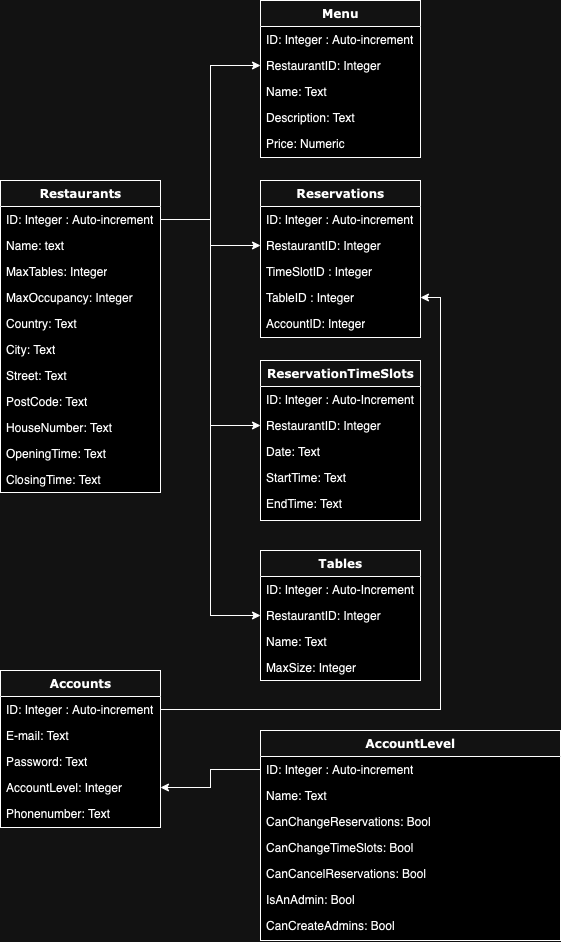

The diagram above was exported from draw.io. Its source (the exported page's mxGraphModel, read from the mxfile embedded in the PNG):
<mxGraphModel dx="838" dy="1409" grid="1" gridSize="10" guides="1" tooltips="1" connect="1" arrows="1" fold="1" page="1" pageScale="1" pageWidth="1100" pageHeight="850" background="none" math="0" shadow="0">
  <root>
    <mxCell id="0" />
    <mxCell id="1" parent="0" />
    <mxCell id="78961159f06e98e8-17" value="Accounts" style="swimlane;html=1;fontStyle=1;align=center;verticalAlign=top;childLayout=stackLayout;horizontal=1;startSize=26;horizontalStack=0;resizeParent=1;resizeLast=0;collapsible=1;marginBottom=0;swimlaneFillColor=#ffffff;rounded=0;shadow=0;comic=0;labelBackgroundColor=none;strokeWidth=1;fillColor=none;fontFamily=Verdana;fontSize=12" parent="1" vertex="1">
      <mxGeometry x="300" y="280" width="160" height="157" as="geometry" />
    </mxCell>
    <mxCell id="78961159f06e98e8-21" value="ID: Integer : Auto-increment" style="text;html=1;strokeColor=none;fillColor=none;align=left;verticalAlign=top;spacingLeft=4;spacingRight=4;whiteSpace=wrap;overflow=hidden;rotatable=0;points=[[0,0.5],[1,0.5]];portConstraint=eastwest;" parent="78961159f06e98e8-17" vertex="1">
      <mxGeometry y="26" width="160" height="26" as="geometry" />
    </mxCell>
    <mxCell id="78961159f06e98e8-23" value="E-mail: Text" style="text;html=1;strokeColor=none;fillColor=none;align=left;verticalAlign=top;spacingLeft=4;spacingRight=4;whiteSpace=wrap;overflow=hidden;rotatable=0;points=[[0,0.5],[1,0.5]];portConstraint=eastwest;" parent="78961159f06e98e8-17" vertex="1">
      <mxGeometry y="52" width="160" height="26" as="geometry" />
    </mxCell>
    <mxCell id="78961159f06e98e8-25" value="Password: Text" style="text;html=1;strokeColor=none;fillColor=none;align=left;verticalAlign=top;spacingLeft=4;spacingRight=4;whiteSpace=wrap;overflow=hidden;rotatable=0;points=[[0,0.5],[1,0.5]];portConstraint=eastwest;" parent="78961159f06e98e8-17" vertex="1">
      <mxGeometry y="78" width="160" height="26" as="geometry" />
    </mxCell>
    <mxCell id="78961159f06e98e8-26" value="AccountLevel: Integer" style="text;html=1;strokeColor=none;fillColor=none;align=left;verticalAlign=top;spacingLeft=4;spacingRight=4;whiteSpace=wrap;overflow=hidden;rotatable=0;points=[[0,0.5],[1,0.5]];portConstraint=eastwest;" parent="78961159f06e98e8-17" vertex="1">
      <mxGeometry y="104" width="160" height="26" as="geometry" />
    </mxCell>
    <mxCell id="UMgpg-vryrdrPjCXci4V-1" value="Phonenumber: Text" style="text;html=1;strokeColor=none;fillColor=none;align=left;verticalAlign=top;spacingLeft=4;spacingRight=4;whiteSpace=wrap;overflow=hidden;rotatable=0;points=[[0,0.5],[1,0.5]];portConstraint=eastwest;" vertex="1" parent="78961159f06e98e8-17">
      <mxGeometry y="130" width="160" height="26" as="geometry" />
    </mxCell>
    <mxCell id="78961159f06e98e8-43" value="Reservations" style="swimlane;html=1;fontStyle=1;align=center;verticalAlign=top;childLayout=stackLayout;horizontal=1;startSize=26;horizontalStack=0;resizeParent=1;resizeLast=0;collapsible=1;marginBottom=0;swimlaneFillColor=#ffffff;rounded=0;shadow=0;comic=0;labelBackgroundColor=none;strokeWidth=1;fillColor=none;fontFamily=Verdana;fontSize=12" parent="1" vertex="1">
      <mxGeometry x="560" y="-210" width="160" height="157" as="geometry" />
    </mxCell>
    <mxCell id="78961159f06e98e8-44" value="ID: Integer : Auto-increment" style="text;html=1;strokeColor=none;fillColor=none;align=left;verticalAlign=top;spacingLeft=4;spacingRight=4;whiteSpace=wrap;overflow=hidden;rotatable=0;points=[[0,0.5],[1,0.5]];portConstraint=eastwest;" parent="78961159f06e98e8-43" vertex="1">
      <mxGeometry y="26" width="160" height="26" as="geometry" />
    </mxCell>
    <mxCell id="UMgpg-vryrdrPjCXci4V-22" value="RestaurantID: Integer" style="text;html=1;strokeColor=none;fillColor=none;align=left;verticalAlign=top;spacingLeft=4;spacingRight=4;whiteSpace=wrap;overflow=hidden;rotatable=0;points=[[0,0.5],[1,0.5]];portConstraint=eastwest;" vertex="1" parent="78961159f06e98e8-43">
      <mxGeometry y="52" width="160" height="26" as="geometry" />
    </mxCell>
    <mxCell id="78961159f06e98e8-45" value="TimeSlotID : Integer" style="text;html=1;strokeColor=none;fillColor=none;align=left;verticalAlign=top;spacingLeft=4;spacingRight=4;whiteSpace=wrap;overflow=hidden;rotatable=0;points=[[0,0.5],[1,0.5]];portConstraint=eastwest;" parent="78961159f06e98e8-43" vertex="1">
      <mxGeometry y="78" width="160" height="26" as="geometry" />
    </mxCell>
    <mxCell id="78961159f06e98e8-49" value="TableID : Integer" style="text;html=1;strokeColor=none;fillColor=none;align=left;verticalAlign=top;spacingLeft=4;spacingRight=4;whiteSpace=wrap;overflow=hidden;rotatable=0;points=[[0,0.5],[1,0.5]];portConstraint=eastwest;" parent="78961159f06e98e8-43" vertex="1">
      <mxGeometry y="104" width="160" height="26" as="geometry" />
    </mxCell>
    <mxCell id="78961159f06e98e8-50" value="AccountID: Integer" style="text;html=1;strokeColor=none;fillColor=none;align=left;verticalAlign=top;spacingLeft=4;spacingRight=4;whiteSpace=wrap;overflow=hidden;rotatable=0;points=[[0,0.5],[1,0.5]];portConstraint=eastwest;" parent="78961159f06e98e8-43" vertex="1">
      <mxGeometry y="130" width="160" height="26" as="geometry" />
    </mxCell>
    <mxCell id="78961159f06e98e8-56" value="Tables" style="swimlane;html=1;fontStyle=1;align=center;verticalAlign=top;childLayout=stackLayout;horizontal=1;startSize=26;horizontalStack=0;resizeParent=1;resizeLast=0;collapsible=1;marginBottom=0;swimlaneFillColor=#ffffff;rounded=0;shadow=0;comic=0;labelBackgroundColor=none;strokeWidth=1;fillColor=none;fontFamily=Verdana;fontSize=12" parent="1" vertex="1">
      <mxGeometry x="560" y="160" width="160" height="130" as="geometry" />
    </mxCell>
    <mxCell id="78961159f06e98e8-57" value="ID: Integer : Auto-Increment" style="text;html=1;strokeColor=none;fillColor=none;align=left;verticalAlign=top;spacingLeft=4;spacingRight=4;whiteSpace=wrap;overflow=hidden;rotatable=0;points=[[0,0.5],[1,0.5]];portConstraint=eastwest;" parent="78961159f06e98e8-56" vertex="1">
      <mxGeometry y="26" width="160" height="26" as="geometry" />
    </mxCell>
    <mxCell id="UMgpg-vryrdrPjCXci4V-24" value="RestaurantID: Integer" style="text;html=1;strokeColor=none;fillColor=none;align=left;verticalAlign=top;spacingLeft=4;spacingRight=4;whiteSpace=wrap;overflow=hidden;rotatable=0;points=[[0,0.5],[1,0.5]];portConstraint=eastwest;" vertex="1" parent="78961159f06e98e8-56">
      <mxGeometry y="52" width="160" height="26" as="geometry" />
    </mxCell>
    <mxCell id="78961159f06e98e8-58" value="Name: Text" style="text;html=1;strokeColor=none;fillColor=none;align=left;verticalAlign=top;spacingLeft=4;spacingRight=4;whiteSpace=wrap;overflow=hidden;rotatable=0;points=[[0,0.5],[1,0.5]];portConstraint=eastwest;" parent="78961159f06e98e8-56" vertex="1">
      <mxGeometry y="78" width="160" height="26" as="geometry" />
    </mxCell>
    <mxCell id="78961159f06e98e8-59" value="MaxSize: Integer" style="text;html=1;strokeColor=none;fillColor=none;align=left;verticalAlign=top;spacingLeft=4;spacingRight=4;whiteSpace=wrap;overflow=hidden;rotatable=0;points=[[0,0.5],[1,0.5]];portConstraint=eastwest;" parent="78961159f06e98e8-56" vertex="1">
      <mxGeometry y="104" width="160" height="26" as="geometry" />
    </mxCell>
    <mxCell id="78961159f06e98e8-95" value="ReservationTimeSlots" style="swimlane;html=1;fontStyle=1;align=center;verticalAlign=top;childLayout=stackLayout;horizontal=1;startSize=26;horizontalStack=0;resizeParent=1;resizeLast=0;collapsible=1;marginBottom=0;swimlaneFillColor=#ffffff;rounded=0;shadow=0;comic=0;labelBackgroundColor=none;strokeWidth=1;fillColor=none;fontFamily=Verdana;fontSize=12" parent="1" vertex="1">
      <mxGeometry x="560" y="-30" width="160" height="160" as="geometry" />
    </mxCell>
    <mxCell id="78961159f06e98e8-96" value="ID: Integer : Auto-Increment" style="text;html=1;strokeColor=none;fillColor=none;align=left;verticalAlign=top;spacingLeft=4;spacingRight=4;whiteSpace=wrap;overflow=hidden;rotatable=0;points=[[0,0.5],[1,0.5]];portConstraint=eastwest;" parent="78961159f06e98e8-95" vertex="1">
      <mxGeometry y="26" width="160" height="26" as="geometry" />
    </mxCell>
    <mxCell id="UMgpg-vryrdrPjCXci4V-23" value="RestaurantID: Integer" style="text;html=1;strokeColor=none;fillColor=none;align=left;verticalAlign=top;spacingLeft=4;spacingRight=4;whiteSpace=wrap;overflow=hidden;rotatable=0;points=[[0,0.5],[1,0.5]];portConstraint=eastwest;" vertex="1" parent="78961159f06e98e8-95">
      <mxGeometry y="52" width="160" height="26" as="geometry" />
    </mxCell>
    <mxCell id="78961159f06e98e8-97" value="Date: Text" style="text;html=1;strokeColor=none;fillColor=none;align=left;verticalAlign=top;spacingLeft=4;spacingRight=4;whiteSpace=wrap;overflow=hidden;rotatable=0;points=[[0,0.5],[1,0.5]];portConstraint=eastwest;" parent="78961159f06e98e8-95" vertex="1">
      <mxGeometry y="78" width="160" height="26" as="geometry" />
    </mxCell>
    <mxCell id="78961159f06e98e8-98" value="StartTime: Text" style="text;html=1;strokeColor=none;fillColor=none;align=left;verticalAlign=top;spacingLeft=4;spacingRight=4;whiteSpace=wrap;overflow=hidden;rotatable=0;points=[[0,0.5],[1,0.5]];portConstraint=eastwest;" parent="78961159f06e98e8-95" vertex="1">
      <mxGeometry y="104" width="160" height="26" as="geometry" />
    </mxCell>
    <mxCell id="78961159f06e98e8-102" value="EndTime: Text" style="text;html=1;strokeColor=none;fillColor=none;align=left;verticalAlign=top;spacingLeft=4;spacingRight=4;whiteSpace=wrap;overflow=hidden;rotatable=0;points=[[0,0.5],[1,0.5]];portConstraint=eastwest;" parent="78961159f06e98e8-95" vertex="1">
      <mxGeometry y="130" width="160" height="26" as="geometry" />
    </mxCell>
    <mxCell id="UMgpg-vryrdrPjCXci4V-8" value="AccountLevel" style="swimlane;html=1;fontStyle=1;align=center;verticalAlign=top;childLayout=stackLayout;horizontal=1;startSize=26;horizontalStack=0;resizeParent=1;resizeLast=0;collapsible=1;marginBottom=0;swimlaneFillColor=#ffffff;rounded=0;shadow=0;comic=0;labelBackgroundColor=none;strokeWidth=1;fillColor=none;fontFamily=Verdana;fontSize=12" vertex="1" parent="1">
      <mxGeometry x="560" y="340" width="300" height="210" as="geometry" />
    </mxCell>
    <mxCell id="UMgpg-vryrdrPjCXci4V-9" value="ID: Integer : Auto-increment" style="text;html=1;strokeColor=none;fillColor=none;align=left;verticalAlign=top;spacingLeft=4;spacingRight=4;whiteSpace=wrap;overflow=hidden;rotatable=0;points=[[0,0.5],[1,0.5]];portConstraint=eastwest;" vertex="1" parent="UMgpg-vryrdrPjCXci4V-8">
      <mxGeometry y="26" width="300" height="26" as="geometry" />
    </mxCell>
    <mxCell id="UMgpg-vryrdrPjCXci4V-10" value="Name: Text" style="text;html=1;strokeColor=none;fillColor=none;align=left;verticalAlign=top;spacingLeft=4;spacingRight=4;whiteSpace=wrap;overflow=hidden;rotatable=0;points=[[0,0.5],[1,0.5]];portConstraint=eastwest;" vertex="1" parent="UMgpg-vryrdrPjCXci4V-8">
      <mxGeometry y="52" width="300" height="26" as="geometry" />
    </mxCell>
    <mxCell id="UMgpg-vryrdrPjCXci4V-11" value="CanChangeReservations: Bool" style="text;html=1;strokeColor=none;fillColor=none;align=left;verticalAlign=top;spacingLeft=4;spacingRight=4;whiteSpace=wrap;overflow=hidden;rotatable=0;points=[[0,0.5],[1,0.5]];portConstraint=eastwest;" vertex="1" parent="UMgpg-vryrdrPjCXci4V-8">
      <mxGeometry y="78" width="300" height="26" as="geometry" />
    </mxCell>
    <mxCell id="UMgpg-vryrdrPjCXci4V-12" value="CanChangeTimeSlots: Bool" style="text;html=1;strokeColor=none;fillColor=none;align=left;verticalAlign=top;spacingLeft=4;spacingRight=4;whiteSpace=wrap;overflow=hidden;rotatable=0;points=[[0,0.5],[1,0.5]];portConstraint=eastwest;" vertex="1" parent="UMgpg-vryrdrPjCXci4V-8">
      <mxGeometry y="104" width="300" height="26" as="geometry" />
    </mxCell>
    <mxCell id="UMgpg-vryrdrPjCXci4V-13" value="CanCancelReservations: Bool" style="text;html=1;strokeColor=none;fillColor=none;align=left;verticalAlign=top;spacingLeft=4;spacingRight=4;whiteSpace=wrap;overflow=hidden;rotatable=0;points=[[0,0.5],[1,0.5]];portConstraint=eastwest;" vertex="1" parent="UMgpg-vryrdrPjCXci4V-8">
      <mxGeometry y="130" width="300" height="26" as="geometry" />
    </mxCell>
    <mxCell id="UMgpg-vryrdrPjCXci4V-14" value="IsAnAdmin: Bool" style="text;html=1;strokeColor=none;fillColor=none;align=left;verticalAlign=top;spacingLeft=4;spacingRight=4;whiteSpace=wrap;overflow=hidden;rotatable=0;points=[[0,0.5],[1,0.5]];portConstraint=eastwest;" vertex="1" parent="UMgpg-vryrdrPjCXci4V-8">
      <mxGeometry y="156" width="300" height="26" as="geometry" />
    </mxCell>
    <mxCell id="UMgpg-vryrdrPjCXci4V-15" value="CanCreateAdmins: Bool" style="text;html=1;strokeColor=none;fillColor=none;align=left;verticalAlign=top;spacingLeft=4;spacingRight=4;whiteSpace=wrap;overflow=hidden;rotatable=0;points=[[0,0.5],[1,0.5]];portConstraint=eastwest;" vertex="1" parent="UMgpg-vryrdrPjCXci4V-8">
      <mxGeometry y="182" width="300" height="26" as="geometry" />
    </mxCell>
    <mxCell id="UMgpg-vryrdrPjCXci4V-16" style="edgeStyle=orthogonalEdgeStyle;rounded=0;orthogonalLoop=1;jettySize=auto;html=1;exitX=0;exitY=0.5;exitDx=0;exitDy=0;" edge="1" parent="1" source="UMgpg-vryrdrPjCXci4V-9" target="78961159f06e98e8-26">
      <mxGeometry relative="1" as="geometry" />
    </mxCell>
    <mxCell id="UMgpg-vryrdrPjCXci4V-17" value="Restaurants" style="swimlane;html=1;fontStyle=1;align=center;verticalAlign=top;childLayout=stackLayout;horizontal=1;startSize=26;horizontalStack=0;resizeParent=1;resizeLast=0;collapsible=1;marginBottom=0;swimlaneFillColor=#ffffff;rounded=0;shadow=0;comic=0;labelBackgroundColor=none;strokeWidth=1;fillColor=none;fontFamily=Verdana;fontSize=12" vertex="1" parent="1">
      <mxGeometry x="300" y="-210" width="160" height="312" as="geometry" />
    </mxCell>
    <mxCell id="UMgpg-vryrdrPjCXci4V-18" value="ID: Integer : Auto-increment" style="text;html=1;strokeColor=none;fillColor=none;align=left;verticalAlign=top;spacingLeft=4;spacingRight=4;whiteSpace=wrap;overflow=hidden;rotatable=0;points=[[0,0.5],[1,0.5]];portConstraint=eastwest;" vertex="1" parent="UMgpg-vryrdrPjCXci4V-17">
      <mxGeometry y="26" width="160" height="26" as="geometry" />
    </mxCell>
    <mxCell id="UMgpg-vryrdrPjCXci4V-19" value="Name: text" style="text;html=1;strokeColor=none;fillColor=none;align=left;verticalAlign=top;spacingLeft=4;spacingRight=4;whiteSpace=wrap;overflow=hidden;rotatable=0;points=[[0,0.5],[1,0.5]];portConstraint=eastwest;" vertex="1" parent="UMgpg-vryrdrPjCXci4V-17">
      <mxGeometry y="52" width="160" height="26" as="geometry" />
    </mxCell>
    <mxCell id="UMgpg-vryrdrPjCXci4V-20" value="MaxTables:&amp;nbsp;Integer" style="text;html=1;strokeColor=none;fillColor=none;align=left;verticalAlign=top;spacingLeft=4;spacingRight=4;whiteSpace=wrap;overflow=hidden;rotatable=0;points=[[0,0.5],[1,0.5]];portConstraint=eastwest;" vertex="1" parent="UMgpg-vryrdrPjCXci4V-17">
      <mxGeometry y="78" width="160" height="26" as="geometry" />
    </mxCell>
    <mxCell id="UMgpg-vryrdrPjCXci4V-21" value="MaxOccupancy: Integer" style="text;html=1;strokeColor=none;fillColor=none;align=left;verticalAlign=top;spacingLeft=4;spacingRight=4;whiteSpace=wrap;overflow=hidden;rotatable=0;points=[[0,0.5],[1,0.5]];portConstraint=eastwest;" vertex="1" parent="UMgpg-vryrdrPjCXci4V-17">
      <mxGeometry y="104" width="160" height="26" as="geometry" />
    </mxCell>
    <mxCell id="UMgpg-vryrdrPjCXci4V-29" value="Country: Text" style="text;html=1;strokeColor=none;fillColor=none;align=left;verticalAlign=top;spacingLeft=4;spacingRight=4;whiteSpace=wrap;overflow=hidden;rotatable=0;points=[[0,0.5],[1,0.5]];portConstraint=eastwest;" vertex="1" parent="UMgpg-vryrdrPjCXci4V-17">
      <mxGeometry y="130" width="160" height="26" as="geometry" />
    </mxCell>
    <mxCell id="UMgpg-vryrdrPjCXci4V-30" value="City: Text" style="text;html=1;strokeColor=none;fillColor=none;align=left;verticalAlign=top;spacingLeft=4;spacingRight=4;whiteSpace=wrap;overflow=hidden;rotatable=0;points=[[0,0.5],[1,0.5]];portConstraint=eastwest;" vertex="1" parent="UMgpg-vryrdrPjCXci4V-17">
      <mxGeometry y="156" width="160" height="26" as="geometry" />
    </mxCell>
    <mxCell id="UMgpg-vryrdrPjCXci4V-31" value="Street: Text" style="text;html=1;strokeColor=none;fillColor=none;align=left;verticalAlign=top;spacingLeft=4;spacingRight=4;whiteSpace=wrap;overflow=hidden;rotatable=0;points=[[0,0.5],[1,0.5]];portConstraint=eastwest;" vertex="1" parent="UMgpg-vryrdrPjCXci4V-17">
      <mxGeometry y="182" width="160" height="26" as="geometry" />
    </mxCell>
    <mxCell id="UMgpg-vryrdrPjCXci4V-32" value="PostCode: Text" style="text;html=1;strokeColor=none;fillColor=none;align=left;verticalAlign=top;spacingLeft=4;spacingRight=4;whiteSpace=wrap;overflow=hidden;rotatable=0;points=[[0,0.5],[1,0.5]];portConstraint=eastwest;" vertex="1" parent="UMgpg-vryrdrPjCXci4V-17">
      <mxGeometry y="208" width="160" height="26" as="geometry" />
    </mxCell>
    <mxCell id="UMgpg-vryrdrPjCXci4V-33" value="HouseNumber: Text" style="text;html=1;strokeColor=none;fillColor=none;align=left;verticalAlign=top;spacingLeft=4;spacingRight=4;whiteSpace=wrap;overflow=hidden;rotatable=0;points=[[0,0.5],[1,0.5]];portConstraint=eastwest;" vertex="1" parent="UMgpg-vryrdrPjCXci4V-17">
      <mxGeometry y="234" width="160" height="26" as="geometry" />
    </mxCell>
    <mxCell id="UMgpg-vryrdrPjCXci4V-40" value="OpeningTime: Text" style="text;html=1;strokeColor=none;fillColor=none;align=left;verticalAlign=top;spacingLeft=4;spacingRight=4;whiteSpace=wrap;overflow=hidden;rotatable=0;points=[[0,0.5],[1,0.5]];portConstraint=eastwest;" vertex="1" parent="UMgpg-vryrdrPjCXci4V-17">
      <mxGeometry y="260" width="160" height="26" as="geometry" />
    </mxCell>
    <mxCell id="UMgpg-vryrdrPjCXci4V-41" value="ClosingTime: Text" style="text;html=1;strokeColor=none;fillColor=none;align=left;verticalAlign=top;spacingLeft=4;spacingRight=4;whiteSpace=wrap;overflow=hidden;rotatable=0;points=[[0,0.5],[1,0.5]];portConstraint=eastwest;" vertex="1" parent="UMgpg-vryrdrPjCXci4V-17">
      <mxGeometry y="286" width="160" height="26" as="geometry" />
    </mxCell>
    <mxCell id="UMgpg-vryrdrPjCXci4V-26" style="edgeStyle=orthogonalEdgeStyle;rounded=0;orthogonalLoop=1;jettySize=auto;html=1;exitX=1;exitY=0.5;exitDx=0;exitDy=0;entryX=0;entryY=0.5;entryDx=0;entryDy=0;" edge="1" parent="1" source="UMgpg-vryrdrPjCXci4V-18" target="UMgpg-vryrdrPjCXci4V-23">
      <mxGeometry relative="1" as="geometry" />
    </mxCell>
    <mxCell id="UMgpg-vryrdrPjCXci4V-27" style="edgeStyle=orthogonalEdgeStyle;rounded=0;orthogonalLoop=1;jettySize=auto;html=1;exitX=1;exitY=0.5;exitDx=0;exitDy=0;entryX=0;entryY=0.5;entryDx=0;entryDy=0;" edge="1" parent="1" source="UMgpg-vryrdrPjCXci4V-18" target="UMgpg-vryrdrPjCXci4V-22">
      <mxGeometry relative="1" as="geometry" />
    </mxCell>
    <mxCell id="UMgpg-vryrdrPjCXci4V-28" style="edgeStyle=orthogonalEdgeStyle;rounded=0;orthogonalLoop=1;jettySize=auto;html=1;exitX=1;exitY=0.5;exitDx=0;exitDy=0;entryX=0;entryY=0.5;entryDx=0;entryDy=0;" edge="1" parent="1" source="UMgpg-vryrdrPjCXci4V-18" target="UMgpg-vryrdrPjCXci4V-24">
      <mxGeometry relative="1" as="geometry" />
    </mxCell>
    <mxCell id="UMgpg-vryrdrPjCXci4V-34" value="Menu" style="swimlane;html=1;fontStyle=1;align=center;verticalAlign=top;childLayout=stackLayout;horizontal=1;startSize=26;horizontalStack=0;resizeParent=1;resizeLast=0;collapsible=1;marginBottom=0;swimlaneFillColor=#ffffff;rounded=0;shadow=0;comic=0;labelBackgroundColor=none;strokeWidth=1;fillColor=none;fontFamily=Verdana;fontSize=12" vertex="1" parent="1">
      <mxGeometry x="560" y="-390" width="160" height="157" as="geometry" />
    </mxCell>
    <mxCell id="UMgpg-vryrdrPjCXci4V-35" value="ID: Integer : Auto-increment" style="text;html=1;strokeColor=none;fillColor=none;align=left;verticalAlign=top;spacingLeft=4;spacingRight=4;whiteSpace=wrap;overflow=hidden;rotatable=0;points=[[0,0.5],[1,0.5]];portConstraint=eastwest;" vertex="1" parent="UMgpg-vryrdrPjCXci4V-34">
      <mxGeometry y="26" width="160" height="26" as="geometry" />
    </mxCell>
    <mxCell id="UMgpg-vryrdrPjCXci4V-36" value="RestaurantID: Integer" style="text;html=1;strokeColor=none;fillColor=none;align=left;verticalAlign=top;spacingLeft=4;spacingRight=4;whiteSpace=wrap;overflow=hidden;rotatable=0;points=[[0,0.5],[1,0.5]];portConstraint=eastwest;" vertex="1" parent="UMgpg-vryrdrPjCXci4V-34">
      <mxGeometry y="52" width="160" height="26" as="geometry" />
    </mxCell>
    <mxCell id="UMgpg-vryrdrPjCXci4V-37" value="Name: Text" style="text;html=1;strokeColor=none;fillColor=none;align=left;verticalAlign=top;spacingLeft=4;spacingRight=4;whiteSpace=wrap;overflow=hidden;rotatable=0;points=[[0,0.5],[1,0.5]];portConstraint=eastwest;" vertex="1" parent="UMgpg-vryrdrPjCXci4V-34">
      <mxGeometry y="78" width="160" height="26" as="geometry" />
    </mxCell>
    <mxCell id="UMgpg-vryrdrPjCXci4V-38" value="Description: Text" style="text;html=1;strokeColor=none;fillColor=none;align=left;verticalAlign=top;spacingLeft=4;spacingRight=4;whiteSpace=wrap;overflow=hidden;rotatable=0;points=[[0,0.5],[1,0.5]];portConstraint=eastwest;" vertex="1" parent="UMgpg-vryrdrPjCXci4V-34">
      <mxGeometry y="104" width="160" height="26" as="geometry" />
    </mxCell>
    <mxCell id="UMgpg-vryrdrPjCXci4V-39" value="Price: Numeric" style="text;html=1;strokeColor=none;fillColor=none;align=left;verticalAlign=top;spacingLeft=4;spacingRight=4;whiteSpace=wrap;overflow=hidden;rotatable=0;points=[[0,0.5],[1,0.5]];portConstraint=eastwest;" vertex="1" parent="UMgpg-vryrdrPjCXci4V-34">
      <mxGeometry y="130" width="160" height="26" as="geometry" />
    </mxCell>
    <mxCell id="UMgpg-vryrdrPjCXci4V-42" style="edgeStyle=orthogonalEdgeStyle;rounded=0;orthogonalLoop=1;jettySize=auto;html=1;exitX=1;exitY=0.5;exitDx=0;exitDy=0;entryX=0;entryY=0.5;entryDx=0;entryDy=0;" edge="1" parent="1" source="UMgpg-vryrdrPjCXci4V-18" target="UMgpg-vryrdrPjCXci4V-36">
      <mxGeometry relative="1" as="geometry" />
    </mxCell>
    <mxCell id="UMgpg-vryrdrPjCXci4V-43" style="edgeStyle=orthogonalEdgeStyle;rounded=0;orthogonalLoop=1;jettySize=auto;html=1;exitX=1;exitY=0.5;exitDx=0;exitDy=0;entryX=1;entryY=0.5;entryDx=0;entryDy=0;" edge="1" parent="1" source="78961159f06e98e8-21" target="78961159f06e98e8-49">
      <mxGeometry relative="1" as="geometry" />
    </mxCell>
  </root>
</mxGraphModel>